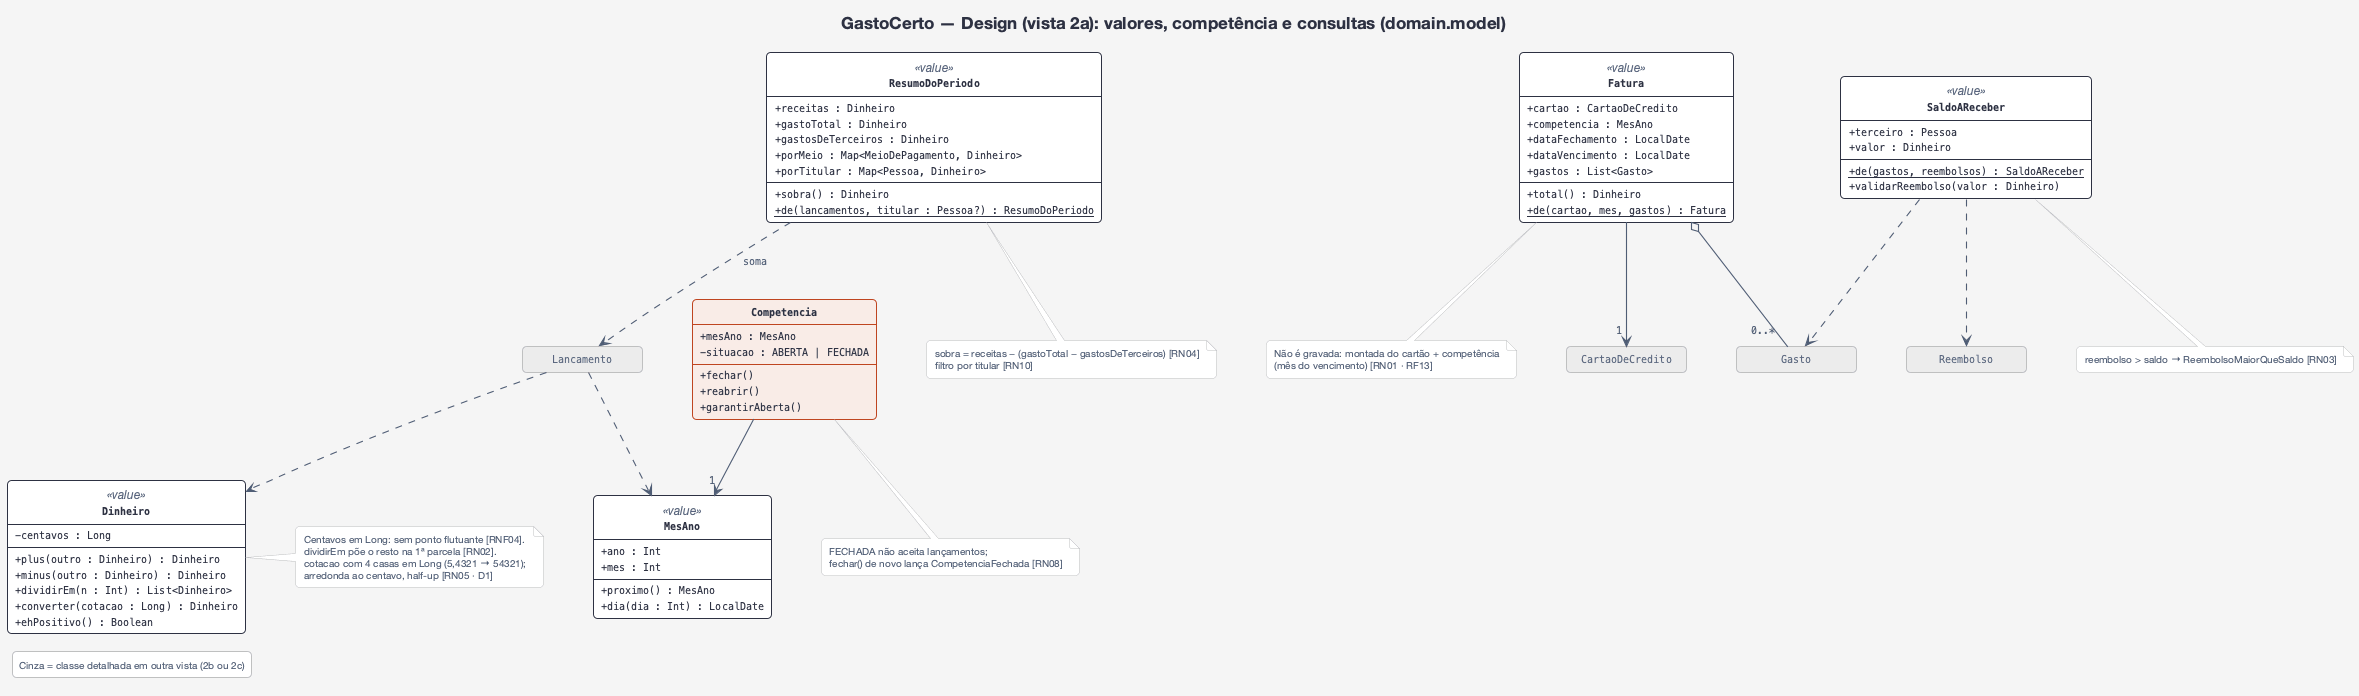

The diagram above was rendered by PlantUML. Its source (embedded in the PNG):
@startuml design-2a-dominio-valores
!include estilo.iuml
hide circle
hide empty members
hide <<ref>> members
hide <<ref>> stereotype
hide <<foco>> stereotype
title GastoCerto — Design (vista 2a): valores, competência e consultas (domain.model)

class Dinheiro <<value>> {
  - centavos : Long
  + plus(outro : Dinheiro) : Dinheiro
  + minus(outro : Dinheiro) : Dinheiro
  + dividirEm(n : Int) : List<Dinheiro>
  + converter(cotacao : Long) : Dinheiro
  + ehPositivo() : Boolean
}
class MesAno <<value>> {
  + ano : Int
  + mes : Int
  + proximo() : MesAno
  + dia(dia : Int) : LocalDate
}
class Competencia <<foco>> {
  + mesAno : MesAno
  - situacao : ABERTA | FECHADA
  + fechar()
  + reabrir()
  + garantirAberta()
}
class ResumoDoPeriodo <<value>> {
  + receitas : Dinheiro
  + gastoTotal : Dinheiro
  + gastosDeTerceiros : Dinheiro
  + porMeio : Map<MeioDePagamento, Dinheiro>
  + porTitular : Map<Pessoa, Dinheiro>
  + sobra() : Dinheiro
  + {static} de(lancamentos, titular : Pessoa?) : ResumoDoPeriodo
}
class SaldoAReceber <<value>> {
  + terceiro : Pessoa
  + valor : Dinheiro
  + {static} de(gastos, reembolsos) : SaldoAReceber
  + validarReembolso(valor : Dinheiro)
}
class Fatura <<value>> {
  + cartao : CartaoDeCredito
  + competencia : MesAno
  + dataFechamento : LocalDate
  + dataVencimento : LocalDate
  + gastos : List<Gasto>
  + total() : Dinheiro
  + {static} de(cartao, mes, gastos) : Fatura
}
class Lancamento <<ref>>
class Gasto <<ref>>
class Reembolso <<ref>>
class CartaoDeCredito <<ref>>

Competencia --> "1" MesAno
ResumoDoPeriodo ..> Lancamento : soma
SaldoAReceber ..> Gasto
SaldoAReceber ..> Reembolso
Fatura --> "1" CartaoDeCredito
Fatura o-- "0..*" Gasto
Lancamento ..> Dinheiro
Lancamento ..> MesAno

note right of Dinheiro
  Centavos em Long: sem ponto flutuante [RNF04].
  dividirEm põe o resto na 1ª parcela [RN02].
  cotacao com 4 casas em Long (5,4321 → 54321);
  arredonda ao centavo, half-up [RN05 · D1]
end note
note bottom of Competencia
  FECHADA não aceita lançamentos;
  fechar() de novo lança CompetenciaFechada [RN08]
end note
note bottom of ResumoDoPeriodo
  sobra = receitas − (gastoTotal − gastosDeTerceiros) [RN04]
  filtro por titular [RN10]
end note
note bottom of SaldoAReceber
  reembolso > saldo → ReembolsoMaiorQueSaldo [RN03]
end note
note bottom of Fatura
  Não é gravada: montada do cartão + competência
  (mês do vencimento) [RN01 · RF13]
end note
legend left
  Cinza = classe detalhada em outra vista (2b ou 2c)
endlegend
@enduml